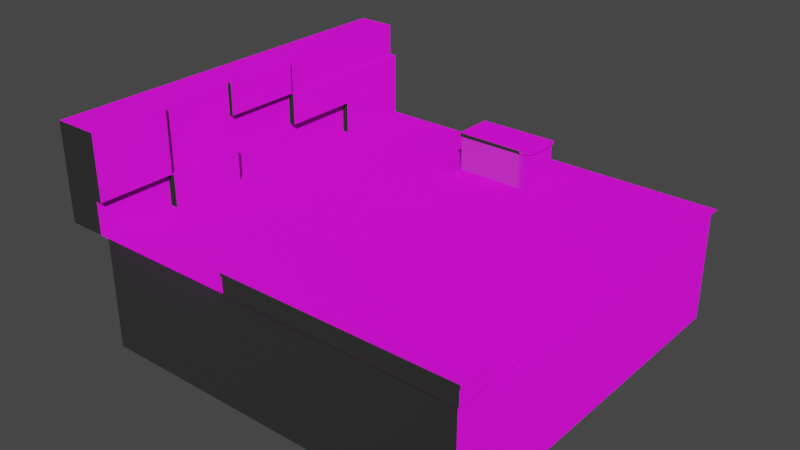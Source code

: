 # Source: Environment.blend  (saved by Blender 2.82.7; exported with 4.5.12 LTS)
import bpy
from mathutils import Matrix  # noqa: F401  (used for matrix-valued properties, if any)

bpy.ops.wm.read_factory_settings(use_empty=True)
scene = bpy.context.scene
scene.name = 'Scene'

# ---- collections
col_collection = bpy.data.collections.new('Collection'); scene.collection.children.link(col_collection)

# ---- images (referenced by path relative to the original .blend; pixels are not part of the script)
import os
ASSET_DIR = os.environ.get("B2B_ASSET_DIR", "")  # directory of the original .blend (textures are referenced by path, not embedded)
HERE = os.path.dirname(os.path.abspath(__file__))  # packed textures are extracted next to this script under _unpacked/

def load_image(name, relpath, width, height, colorspace="sRGB"):
    """Load a texture the original file referenced (path relative to the .blend, or extracted next to this script)."""
    p = next((c for c in (os.path.join(HERE, relpath), os.path.join(ASSET_DIR, relpath)) if relpath and os.path.exists(c)), "")
    if p:
        img = bpy.data.images.load(p, check_existing=True)
        img.name = name
    else:  # same state as the original file: an image datablock whose file is absent (Cycles renders it pink)
        img = bpy.data.images.new(name, width, height)
        img.source = "FILE"
        img.filepath = "//" + (relpath or name)
    img.colorspace_settings.name = colorspace
    return img
img_woodflooringmahoganyafricansanded001_col_2k_jpg_001 = load_image('WoodFlooringMahoganyAfricanSanded001_COL_2K.jpg.001', 'Poliigon.com/WoodFlooringMahoganyAfricanSanded001_COL_2K.jpg', 1024, 1024, 'sRGB')
img_woodflooringmahoganyafricansanded001_nrm_2k_jpg_001 = load_image('WoodFlooringMahoganyAfricanSanded001_NRM_2K.jpg.001', 'Poliigon.com/WoodFlooringMahoganyAfricanSanded001_NRM_2K.jpg', 1024, 1024, 'sRGB')
img_tiles05_col_var1_3k_jpg_001 = load_image('Tiles05_COL_VAR1_3K.jpg.001', 'Poliigon.com/Tiles05_COL_VAR1_3K.jpg', 1024, 1024, 'sRGB')
img_tiles05_nrm_3k_jpg_001 = load_image('Tiles05_NRM_3K.jpg.001', 'Poliigon.com/Tiles05_NRM_3K.jpg', 1024, 1024, 'sRGB')
img_woodflooringmerbaubrickbondnatural001_col_2k_jpg_001 = load_image('WoodFlooringMerbauBrickBondNatural001_COL_2K.jpg.001', 'Poliigon.com/WoodFlooringMerbauBrickBondNatural001_COL_2K.jpg', 1024, 1024, 'sRGB')
img_woodflooringmerbaubrickbondnatural001_nrm_2k_png_001 = load_image('WoodFlooringMerbauBrickBondNatural001_NRM_2K.png.001', 'Poliigon.com/WoodFlooringMerbauBrickBondNatural001_NRM_2K.png', 1024, 1024, 'sRGB')

# ---- materials (node trees are filled in below, after node groups)
mat_wood = bpy.data.materials.new('Wood')
mat_wood.use_transparent_shadow = False
mat_stone = bpy.data.materials.new('Stone')
mat_stone.use_transparent_shadow = False
mat_wooddark = bpy.data.materials.new('WoodDark')
mat_wooddark.use_transparent_shadow = False

# ---- material node trees
mat_wood.use_nodes = True; mat_wood.node_tree.nodes.clear()
_N = mat_wood.node_tree.nodes; _L = mat_wood.node_tree.links
n0 = _N.new('ShaderNodeOutputMaterial'); n0.name = 'Material Output'; n0.location = (300, 300)
n1 = _N.new('ShaderNodeTexImage'); n1.name = 'Image Texture'; n1.location = (-298, 350)
n1.image = img_woodflooringmahoganyafricansanded001_col_2k_jpg_001
n2 = _N.new('ShaderNodeTexImage'); n2.name = 'Image Texture.001'; n2.location = (-298, -195)
n2.image = img_woodflooringmahoganyafricansanded001_nrm_2k_jpg_001
n3 = _N.new('ShaderNodeBsdfPrincipled'); n3.name = 'Principled BSDF'; n3.location = (10, 300)
n3.distribution = 'GGX'
n3.subsurface_method = 'BURLEY'
n3.inputs[3].default_value = 1.45
n3.inputs[27].default_value = (0.0, 0.0, 0.0, 1.0)
n3.inputs[28].default_value = 1.0
_L.new(n3.outputs[0], n0.inputs[0])
_L.new(n1.outputs[0], n3.inputs[0])
_L.new(n2.outputs[0], n3.inputs[5])
n0.is_active_output = True
mat_stone.use_nodes = True; mat_stone.node_tree.nodes.clear()
_N = mat_stone.node_tree.nodes; _L = mat_stone.node_tree.links
n0 = _N.new('ShaderNodeOutputMaterial'); n0.name = 'Material Output'; n0.location = (280, 303)
n1 = _N.new('ShaderNodeBsdfPrincipled'); n1.name = 'Principled BSDF'; n1.location = (-10, 303)
n1.distribution = 'GGX'
n1.subsurface_method = 'BURLEY'
n1.inputs[3].default_value = 1.45
n1.inputs[27].default_value = (0.0, 0.0, 0.0, 1.0)
n1.inputs[28].default_value = 1.0
n2 = _N.new('ShaderNodeTexImage'); n2.name = 'Image Texture'; n2.location = (-318, 353)
n2.image = img_tiles05_col_var1_3k_jpg_001
n3 = _N.new('ShaderNodeTexImage'); n3.name = 'Image Texture.001'; n3.location = (-318, -192)
n3.image = img_tiles05_nrm_3k_jpg_001
_L.new(n1.outputs[0], n0.inputs[0])
_L.new(n2.outputs[0], n1.inputs[0])
_L.new(n3.outputs[0], n1.inputs[5])
n0.is_active_output = True
mat_wooddark.use_nodes = True; mat_wooddark.node_tree.nodes.clear()
_N = mat_wooddark.node_tree.nodes; _L = mat_wooddark.node_tree.links
n0 = _N.new('ShaderNodeOutputMaterial'); n0.name = 'Material Output'; n0.location = (300, 300)
n1 = _N.new('ShaderNodeBsdfPrincipled'); n1.name = 'Principled BSDF'; n1.location = (10, 300)
n1.distribution = 'GGX'
n1.subsurface_method = 'BURLEY'
n1.inputs[3].default_value = 1.45
n1.inputs[27].default_value = (0.0, 0.0, 0.0, 1.0)
n1.inputs[28].default_value = 1.0
n2 = _N.new('ShaderNodeTexImage'); n2.name = 'Image Texture'; n2.location = (-298, 350)
n2.image = img_woodflooringmerbaubrickbondnatural001_col_2k_jpg_001
n3 = _N.new('ShaderNodeTexImage'); n3.name = 'Image Texture.001'; n3.location = (-298, -195)
n3.image = img_woodflooringmerbaubrickbondnatural001_nrm_2k_png_001
_L.new(n1.outputs[0], n0.inputs[0])
_L.new(n2.outputs[0], n1.inputs[0])
_L.new(n3.outputs[0], n1.inputs[5])
n0.is_active_output = True

# ---- world
world_world = bpy.data.worlds.new('World'); scene.world = world_world
world_world.use_nodes = True; world_world.node_tree.nodes.clear()
_N = world_world.node_tree.nodes; _L = world_world.node_tree.links
n0 = _N.new('ShaderNodeOutputWorld'); n0.name = 'World Output'; n0.location = (300, 300)
n1 = _N.new('ShaderNodeBackground'); n1.name = 'Background'; n1.location = (10, 300)
n1.inputs[0].default_value = (0.05088, 0.05088, 0.05088, 1.0)
_L.new(n1.outputs[0], n0.inputs[0])
n0.is_active_output = True
world_world.color = (0.05088, 0.05088, 0.05088)
world_world.use_sun_shadow = False
world_world.sun_shadow_jitter_overblur = 0.0

# ---- meshes
me_plane = bpy.data.meshes.new('Plane')
me_plane.from_pydata([(5.0, 2.186e-07, 5.0), (5.0, -2.186e-07, -5.0), (-5.0, 2.186e-07, 5.0), (-5.0, -2.186e-07, -5.0)], [], [(0, 1, 3, 2)])
_uv = me_plane.uv_layers.new(name='UVMap')
_uv.uv.foreach_set('vector', [2.999, 2.999, -1.999, 3.0, -1.999, -1.999, 2.999, -2.0])
me_plane.materials.append(mat_wood)
me_plane.use_remesh_fix_poles = True
me_plane.use_remesh_preserve_attributes = False
me_plane.use_mirror_vertex_groups = False
me_plane.update()
me_cube_001 = bpy.data.meshes.new('Cube.001')
me_cube_001.from_pydata([(1.0, -0.5, 0.2129), (0.6915, -0.5, 0.5), (0.9941, -0.5, 0.2689), (0.9765, -0.5, 0.3228), (0.948, -0.5, 0.3724), (0.9096, -0.5, 0.4159), (0.8629, -0.5, 0.4516), (0.8095, -0.5, 0.4781), (0.7517, -0.5, 0.4945), (0.6902, 0.4, 0.5), (1.0, 0.4, 0.2125), (0.7507, 0.4, 0.4945), (0.8088, 0.4, 0.4781), (0.8623, 0.4, 0.4516), (0.9093, 0.4, 0.4158), (0.9478, 0.4, 0.3722), (0.9764, 0.4, 0.3225), (0.994, 0.4, 0.2686), (-1.028, 0.5, 0.5117), (1.028, 0.5, -0.5117), (-1.028, 0.5, -0.5117), (0.7247, 0.5, 0.5117), (0.7248, 0.495, 0.5167), (1.028, 0.5, 0.2293), (1.033, 0.495, 0.2296), (0.7842, 0.5, 0.5063), (0.7851, 0.495, 0.5112), (0.8412, 0.5, 0.4902), (0.8429, 0.495, 0.4949), (0.8937, 0.5, 0.4641), (0.8963, 0.495, 0.4683), (0.9397, 0.5, 0.429), (0.9431, 0.495, 0.4326), (0.9774, 0.5, 0.3862), (0.9814, 0.495, 0.3891), (1.005, 0.5, 0.3374), (1.01, 0.495, 0.3395), (1.023, 0.5, 0.2846), (1.028, 0.495, 0.2856), (-1.028, 0.4, 0.5139), (-1.028, 0.4, -0.5139), (1.028, 0.4, -0.5141), (0.7237, 0.405, 0.5167), (0.7179, 0.4, 0.5138), (1.028, 0.4, 0.2266), (1.033, 0.405, 0.2293), (0.7842, 0.405, 0.5112), (0.7784, 0.4, 0.5084), (0.8423, 0.405, 0.4948), (0.8367, 0.4, 0.4921), (0.8958, 0.405, 0.4683), (0.8904, 0.4, 0.4656), (0.9427, 0.405, 0.4325), (0.9375, 0.4, 0.4299), (0.9813, 0.405, 0.389), (0.9761, 0.4, 0.3864), (1.01, 0.405, 0.3393), (1.005, 0.4, 0.3367), (1.028, 0.405, 0.2853), (1.022, 0.4, 0.2828), (-0.995, -0.5, 0.5), (-1.0, -0.5, 0.495), (0.995, -0.5, -0.5), (1.0, -0.5, -0.495), (-1.0, -0.5, -0.495), (-0.995, -0.5, -0.5), (-1.0, 0.4, 0.495), (-0.995, 0.4, 0.5), (-1.004, 0.4, 0.5022), (-0.995, 0.4, -0.5), (-1.0, 0.4, -0.495), (-1.004, 0.4, -0.5022), (1.0, 0.4, -0.495), (0.995, 0.4, -0.5), (1.004, 0.4, -0.5022), (-1.033, 0.495, 0.5117), (-1.028, 0.495, 0.5167), (-1.031, 0.4979, 0.5138), (1.033, 0.495, -0.5117), (1.028, 0.495, -0.5167), (1.031, 0.4979, -0.5138), (-1.028, 0.495, -0.5167), (-1.033, 0.495, -0.5117), (-1.031, 0.4979, -0.5138), (-1.028, 0.405, 0.5167), (-1.033, 0.405, 0.5117), (-1.03, 0.4019, 0.515), (-1.033, 0.405, -0.5117), (-1.028, 0.405, -0.5167), (-1.03, 0.4019, -0.515), (1.028, 0.405, -0.5167), (1.033, 0.405, -0.5117), (1.03, 0.4018, -0.515)], [], [(21, 18, 77, 76, 22), (72, 74, 41, 44, 10), (11, 47, 43, 9), (20, 18, 21, 25, 27, 29, 31, 33, 35, 37, 23, 19), (66, 68, 39, 40, 71, 70), (18, 20, 83, 82, 75, 77), (39, 43, 42, 84, 86), (69, 71, 40, 41, 74, 73), (88, 81, 79, 90), (65, 69, 73, 62), (60, 61, 64, 65, 62, 63, 0, 2, 3, 4, 5, 6, 7, 8, 1), (63, 72, 10, 0), (10, 44, 59, 17), (13, 51, 49, 12), (17, 59, 57, 16), (16, 57, 55, 15), (15, 55, 53, 14), (14, 53, 51, 13), (12, 49, 47, 11), (45, 24, 38, 58), (58, 38, 36, 56), (56, 36, 34, 54), (54, 34, 32, 52), (52, 32, 30, 50), (50, 30, 28, 48), (48, 28, 26, 46), (46, 26, 22, 42), (0, 10, 17, 2), (2, 17, 16, 3), (3, 16, 15, 4), (4, 15, 14, 5), (5, 14, 13, 6), (6, 13, 12, 7), (7, 12, 11, 8), (8, 11, 9, 1), (61, 66, 70, 64), (85, 75, 82, 87), (91, 78, 24, 45), (23, 37, 38, 24), (37, 35, 36, 38), (35, 33, 34, 36), (33, 31, 32, 34), (31, 29, 30, 32), (29, 27, 28, 30), (27, 25, 26, 28), (25, 21, 22, 26), (20, 19, 80, 79, 81, 83), (42, 22, 76, 84), (9, 43, 39, 68, 67), (44, 41, 92, 91, 45), (89, 88, 90, 92, 41, 40), (59, 44, 45, 58), (57, 59, 58, 56), (55, 57, 56, 54), (53, 55, 54, 52), (51, 53, 52, 50), (49, 51, 50, 48), (47, 49, 48, 46), (43, 47, 46, 42), (86, 85, 87, 89, 40, 39), (19, 23, 24, 78, 80), (66, 67, 68), (69, 70, 71), (72, 73, 74), (75, 76, 77), (78, 79, 80), (81, 82, 83), (84, 85, 86), (87, 88, 89), (90, 91, 92), (66, 61, 60, 67), (69, 65, 64, 70), (72, 63, 62, 73), (84, 76, 75, 85), (81, 88, 87, 82), (78, 91, 90, 79), (1, 9, 67, 60)])
me_cube_001.polygons.foreach_set('use_smooth', [True] * 77)
me_cube_001.polygons.foreach_set('material_index', [2, 0, 0, 2, 0, 2, 0, 0, 2, 1, 0, 1, 0, 0, 0, 0, 0, 0, 0, 2, 2, 2, 2, 2, 2, 2, 2, 1, 1, 1, 1, 1, 1, 1, 1, 1, 2, 2, 2, 2, 2, 2, 2, 2, 2, 2, 2, 2, 0, 0, 2, 0, 0, 0, 0, 0, 0, 0, 0, 2, 2, 0, 0, 0, 2, 2, 2, 0, 2, 2, 1, 1, 1, 2, 2, 2, 1])
_uv = me_cube_001.uv_layers.new(name='UVMap')
_uv.uv.foreach_set('vector', [0.01769, 0.3633, 0.01769, -0.499, 0.01876, -0.5, 0.02021, -0.499, 0.02021, 0.3634, 0.5286, 0.5002, 0.5322, 0.5024, 0.5382, 0.514, 0.1653, 0.5141, 0.1724, 0.5002, 0.03051, 0.3775, 0.02352, 0.3912, 0.02077, 0.3614, 0.02773, 0.3478, -0.4975, -0.499, 0.01769, -0.499, 0.01769, 0.3633, 0.01495, 0.3926, 0.006849, 0.4206, -0.006295, 0.4465, -0.02397, 0.4691, -0.0455, 0.4876, -0.07004, 0.5014, -0.09665, 0.5099, -0.1244, 0.5127, -0.4975, 0.5127, 0.03026, -0.4835, 0.02662, -0.4857, 0.02075, -0.4972, 0.5381, -0.4972, 0.5322, -0.4857, 0.5286, -0.4835, 0.002421, 0.5177, 0.002421, 1.021, 0.001357, 1.022, -9.61e-05, 1.021, -9.614e-05, 0.5177, 0.001357, 0.5166, 1.157, 0.4854, 1.154, 1.329, 1.151, 1.332, 1.155, 0.4849, 1.156, 0.4843, 0.5311, -0.4811, 0.5322, -0.4857, 0.5381, -0.4972, 0.5382, 0.514, 0.5322, 0.5024, 0.5311, 0.4977, 1.061, 0.4851, 1.106, 0.4843, 1.09, 1.2, 1.044, 1.201, 0.5541, 0.4914, 1.007, 0.4837, 0.9913, 1.176, 0.5387, 1.184, 0.5387, -0.4975, 0.5412, -0.5, 1.04, -0.5, 1.042, -0.4975, 1.042, 0.4813, 1.04, 0.4837, 0.6832, 0.4837, 0.655, 0.4808, 0.6279, 0.4722, 0.6029, 0.4581, 0.581, 0.4393, 0.563, 0.4163, 0.5497, 0.39, 0.5414, 0.3616, 0.5387, 0.332, 0.5387, 1.187, 0.9913, 1.18, 1.006, 1.426, 0.553, 1.433, 0.1724, 0.5002, 0.1653, 0.5141, 0.1371, 0.5112, 0.1442, 0.4972, 0.05211, 0.4325, 0.04504, 0.4463, 0.03171, 0.4199, 0.03874, 0.4061, 0.1442, 0.4972, 0.1371, 0.5112, 0.1099, 0.5025, 0.1171, 0.4886, 0.1171, 0.4886, 0.1099, 0.5025, 0.08491, 0.4884, 0.09204, 0.4745, 0.09204, 0.4745, 0.08491, 0.4884, 0.06301, 0.4694, 0.07011, 0.4555, 0.07011, 0.4555, 0.06301, 0.4694, 0.04504, 0.4463, 0.05211, 0.4325, 0.03874, 0.4061, 0.03171, 0.4199, 0.02352, 0.3912, 0.03051, 0.3775, 1.059, 1.462, 1.105, 1.461, 1.106, 1.479, 1.061, 1.479, 1.157, 1.5, 1.112, 1.5, 1.11, 1.487, 1.156, 1.486, 1.156, 1.486, 1.11, 1.487, 1.109, 1.468, 1.154, 1.468, 1.154, 1.468, 1.109, 1.468, 1.108, 1.446, 1.153, 1.445, 1.153, 1.445, 1.108, 1.446, 1.107, 1.42, 1.152, 1.419, 1.152, 1.419, 1.107, 1.42, 1.106, 1.392, 1.151, 1.391, 1.151, 1.391, 1.106, 1.392, 1.106, 1.362, 1.151, 1.362, 1.151, 1.362, 1.106, 1.362, 1.106, 1.333, 1.151, 1.332, 0.553, 1.433, 1.006, 1.426, 1.007, 1.443, 0.5541, 1.451, 1.5, 0.4825, 1.048, 0.4843, 1.046, 0.4709, 1.499, 0.4691, 1.499, 0.4691, 1.046, 0.4709, 1.045, 0.4525, 1.497, 0.4508, 1.497, 0.4508, 1.045, 0.4525, 1.044, 0.4299, 1.496, 0.4283, 1.496, 0.4283, 1.044, 0.4299, 1.043, 0.404, 1.495, 0.4025, 1.495, 0.4025, 1.043, 0.404, 1.042, 0.3757, 1.495, 0.3743, 1.495, 0.3743, 1.042, 0.3757, 1.042, 0.3461, 1.494, 0.3448, 1.494, 0.3448, 1.042, 0.3461, 1.042, 0.3164, 1.494, 0.3152, -0.5, 0.5177, -0.04697, 0.5177, -0.04697, 1.005, -0.5, 1.005, -0.0454, 0.5177, -9.614e-05, 0.5177, -9.61e-05, 1.021, -0.0454, 1.021, 1.045, 1.204, 1.09, 1.204, 1.105, 1.461, 1.059, 1.462, -0.1244, 0.5127, -0.09665, 0.5099, -0.09613, 0.5123, -0.1243, 0.5152, -0.09665, 0.5099, -0.07004, 0.5014, -0.06901, 0.5037, -0.09613, 0.5123, -0.07004, 0.5014, -0.0455, 0.4876, -0.04403, 0.4896, -0.06901, 0.5037, -0.0455, 0.4876, -0.02397, 0.4691, -0.02212, 0.4707, -0.04403, 0.4896, -0.02397, 0.4691, -0.006295, 0.4465, -0.00415, 0.4477, -0.02212, 0.4707, -0.006295, 0.4465, 0.006849, 0.4206, 0.009206, 0.4215, -0.00415, 0.4477, 0.006849, 0.4206, 0.01495, 0.3926, 0.01743, 0.393, 0.009206, 0.4215, 0.01495, 0.3926, 0.01769, 0.3633, 0.02021, 0.3634, 0.01743, 0.393, -0.4975, -0.499, -0.4975, 0.5127, -0.4985, 0.5138, -0.5, 0.5127, -0.5, -0.499, -0.4985, -0.5, 1.151, 1.332, 1.106, 1.333, 1.109, 0.4852, 1.155, 0.4849, 0.02773, 0.3478, 0.02077, 0.3614, 0.02075, -0.4972, 0.02662, -0.4857, 0.02774, -0.4811, 0.1653, 0.5141, 0.5382, 0.514, 0.5387, 0.515, 0.537, 0.5166, 0.164, 0.5166, 1.059, 0.4852, 1.061, 0.4851, 1.044, 1.201, 1.043, 1.202, 1.042, 1.202, 1.058, 0.4863, 0.1371, 0.5112, 0.1653, 0.5141, 0.164, 0.5166, 0.1358, 0.5137, 0.1099, 0.5025, 0.1371, 0.5112, 0.1358, 0.5137, 0.1086, 0.505, 0.08491, 0.4884, 0.1099, 0.5025, 0.1086, 0.505, 0.08362, 0.491, 0.06301, 0.4694, 0.08491, 0.4884, 0.08362, 0.491, 0.06169, 0.472, 0.04504, 0.4463, 0.06301, 0.4694, 0.06169, 0.472, 0.04369, 0.4489, 1.154, 1.389, 1.155, 1.417, 1.152, 1.419, 1.151, 1.391, 1.154, 1.359, 1.154, 1.389, 1.151, 1.391, 1.151, 1.362, 1.154, 1.329, 1.154, 1.359, 1.151, 1.362, 1.151, 1.332, 0.02021, -0.4983, 0.02184, -0.5, 0.537, -0.5, 0.5387, -0.4983, 0.5381, -0.4972, 0.02075, -0.4972, -0.4975, 0.5127, -0.1244, 0.5127, -0.1243, 0.5152, -0.4975, 0.5152, -0.4985, 0.5138, 0.03026, -0.4835, 0.02774, -0.4811, 0.02662, -0.4857, 0.5311, -0.4811, 0.5286, -0.4835, 0.5322, -0.4857, 0.5286, 0.5002, 0.5311, 0.4977, 0.5322, 0.5024, -9.614e-05, 0.5177, -9.614e-05, 0.5152, 0.001357, 0.5166, 1.09, 1.204, 1.09, 1.2, 1.091, 1.202, -9.61e-05, 1.024, -9.61e-05, 1.021, 0.001357, 1.022, -0.0454, 0.5152, -0.0454, 0.5177, -0.04696, 0.5161, -0.0454, 1.021, -0.0454, 1.024, -0.04697, 1.023, 1.044, 1.201, 1.045, 1.204, 1.043, 1.202, -0.04697, 0.5177, -0.5, 0.5177, -0.5, 0.5152, -0.04697, 0.5152, -0.04697, 1.007, -0.5, 1.007, -0.5, 1.005, -0.04697, 1.005, 0.9913, 1.18, 0.5387, 1.187, 0.5387, 1.184, 0.9913, 1.176, -0.0454, 0.5152, -9.614e-05, 0.5152, -9.614e-05, 0.5177, -0.0454, 0.5177, -9.61e-05, 1.024, -0.0454, 1.024, -0.0454, 1.021, -9.61e-05, 1.021, 1.09, 1.204, 1.045, 1.204, 1.044, 1.201, 1.09, 1.2, 1.494, 0.3152, 1.042, 0.3164, 1.048, -0.4982, 1.5, -0.5])
me_cube_001.materials.append(mat_wood)
me_cube_001.materials.append(mat_stone)
me_cube_001.materials.append(mat_wooddark)
me_cube_001.use_remesh_fix_poles = True
me_cube_001.use_remesh_preserve_attributes = False
me_cube_001.use_mirror_vertex_groups = False
me_cube_001.update()
me_cube_002 = bpy.data.meshes.new('Cube.002')
me_cube_002.from_pydata([(1.0, -0.5, 0.5), (-5.0, -0.5, 0.5), (1.0, -0.5, -0.5), (-5.0, -0.1, 0.5), (1.0, -0.1, -0.5), (1.0, -0.1, 0.5), (-5.0, -0.5, -0.1734), (-4.649, -0.5, -0.5), (-4.993, -0.5, -0.2371), (-4.973, -0.5, -0.2984), (-4.941, -0.5, -0.3548), (-4.897, -0.5, -0.4043), (-4.844, -0.5, -0.4449), (-4.783, -0.5, -0.4751), (-4.717, -0.5, -0.4937), (-5.0, -0.1, -0.1729), (-4.648, -0.1, -0.5), (-4.993, -0.1, -0.2367), (-4.973, -0.1, -0.2981), (-4.941, -0.1, -0.3546), (-4.897, -0.1, -0.4042), (-4.843, -0.1, -0.4449), (-4.782, -0.1, -0.4751), (-4.716, -0.1, -0.4937), (1.028, 2.237e-08, 0.5117), (1.033, -0.005, 0.5167), (-5.028, 2.237e-08, 0.5117), (-5.033, -0.005, 0.5167), (1.028, -2.237e-08, -0.5117), (1.033, -0.005, -0.5167), (-4.682, -2.237e-08, -0.5117), (-4.682, -0.005, -0.5167), (-5.028, -8.297e-09, -0.1898), (-5.033, -0.005, -0.1901), (-4.75, -2.21e-08, -0.5055), (-4.751, -0.005, -0.5104), (-4.815, -2.13e-08, -0.4872), (-4.817, -0.005, -0.4919), (-4.875, -1.999e-08, -0.4574), (-4.877, -0.005, -0.4617), (-4.927, -1.824e-08, -0.4174), (-4.931, -0.005, -0.421), (-4.97, -1.611e-08, -0.3686), (-4.974, -0.005, -0.3715), (-5.002, -1.368e-08, -0.313), (-5.007, -0.005, -0.3151), (-5.022, -1.105e-08, -0.2528), (-5.027, -0.005, -0.2538), (1.033, -0.095, 0.5167), (1.028, -0.1, 0.5139), (-5.033, -0.095, 0.5167), (-5.028, -0.1, 0.5141), (1.028, -0.1, -0.5139), (1.033, -0.095, -0.5167), (-4.681, -0.095, -0.5167), (-4.675, -0.1, -0.5138), (-5.028, -0.1, -0.1871), (-5.033, -0.095, -0.1897), (-4.744, -0.1, -0.5076), (-4.75, -0.095, -0.5104), (-4.81, -0.1, -0.4891), (-4.816, -0.095, -0.4918), (-4.871, -0.1, -0.4589), (-4.877, -0.095, -0.4616), (-4.925, -0.1, -0.4183), (-4.93, -0.095, -0.4209), (-4.969, -0.1, -0.3688), (-4.974, -0.095, -0.3714), (-5.002, -0.1, -0.3123), (-5.007, -0.095, -0.3148), (-5.022, -0.1, -0.2509), (-5.027, -0.095, -0.2535)], [], [(30, 34, 36, 38, 40, 42, 44, 46, 32, 26, 24, 28), (54, 31, 29, 53), (55, 16, 23, 58), (4, 52, 49, 5), (16, 55, 52, 4), (70, 17, 15, 56), (53, 29, 25, 48), (50, 27, 33, 57), (48, 25, 27, 50), (0, 5, 3, 1), (7, 16, 4, 2), (1, 6, 8, 9, 10, 11, 12, 13, 14, 7, 2, 0), (2, 4, 5, 0), (16, 7, 14, 23), (23, 14, 13, 22), (22, 13, 12, 21), (21, 12, 11, 20), (20, 11, 10, 19), (19, 10, 9, 18), (18, 9, 8, 17), (17, 8, 6, 15), (58, 23, 22, 60), (62, 21, 20, 64), (64, 20, 19, 66), (66, 19, 18, 68), (68, 18, 17, 70), (60, 22, 21, 62), (31, 54, 59, 35), (35, 59, 61, 37), (37, 61, 63, 39), (39, 63, 65, 41), (41, 65, 67, 43), (43, 67, 69, 45), (45, 69, 71, 47), (47, 71, 57, 33), (1, 3, 15, 6), (24, 26, 27, 25), (28, 24, 25, 29), (34, 30, 31, 35), (36, 34, 35, 37), (38, 36, 37, 39), (40, 38, 39, 41), (42, 40, 41, 43), (44, 42, 43, 45), (46, 44, 45, 47), (32, 46, 47, 33), (29, 31, 30, 28), (33, 27, 26, 32), (3, 51, 56, 15), (53, 48, 49, 52), (48, 50, 51, 49), (55, 58, 59, 54), (58, 60, 61, 59), (60, 62, 63, 61), (62, 64, 65, 63), (64, 66, 67, 65), (66, 68, 69, 67), (68, 70, 71, 69), (70, 56, 57, 71), (52, 55, 54, 53), (56, 51, 50, 57), (5, 49, 51, 3)])
me_cube_002.polygons.foreach_set('use_smooth', [True] * 62)
me_cube_002.polygons.foreach_set('material_index', [0, 0, 0, 0, 0, 0, 0, 0, 0, 1, 1, 0, 1, 1, 1, 1, 1, 1, 1, 1, 1, 0, 0, 0, 0, 0, 0, 0, 0, 0, 0, 0, 0, 0, 0, 1, 0, 0, 0, 0, 0, 0, 0, 0, 0, 0, 0, 0, 0, 0, 0, 0, 0, 0, 0, 0, 0, 0, 0, 0, 0, 0])
_uv = me_cube_002.uv_layers.new(name='UVMap')
_uv.uv.foreach_set('vector', [0.2748, 3.153, 0.2665, 3.22, 0.2418, 3.284, 0.2017, 3.343, 0.1479, 3.395, 0.08225, 3.437, 0.007444, 3.469, -0.07368, 3.488, -0.1584, 3.495, -1.102, 3.495, -1.102, -2.495, 0.2748, -2.495, 2.824, 3.054, 2.703, 3.056, 2.707, -2.499, 2.828, -2.5, -2.496, 3.146, -2.477, 3.118, -2.469, 3.186, -2.488, 3.214, -2.477, -2.467, -2.496, -2.494, -1.113, -2.494, -1.132, -2.467, -2.477, 3.118, -2.496, 3.146, -2.496, -2.494, -2.477, -2.467, -2.142, 3.488, -2.123, 3.46, -2.037, 3.467, -2.056, 3.495, 2.962, -0.6176, 3.083, -0.6176, 3.083, 0.4044, 2.962, 0.4044, 3.083, 1.33, 2.962, 1.33, 2.962, 0.6503, 3.083, 0.6507, 2.954, 3.5, 2.835, 3.5, 2.835, -2.5, 2.954, -2.5, 2.158, 3.434, 1.627, 3.434, 1.627, -2.5, 2.158, -2.5, 2.696, 2.991, 2.158, 2.993, 2.165, -2.496, 2.703, -2.5, 0.2816, -2.5, 1.188, -2.5, 1.273, -2.493, 1.356, -2.474, 1.432, -2.441, 1.499, -2.398, 1.553, -2.346, 1.594, -2.286, 1.619, -2.221, 1.627, -2.153, 1.627, 3.434, 0.2816, 3.434, 3.5, -1.511, 2.962, -1.511, 2.962, -2.5, 3.5, -2.5, 2.158, 2.993, 2.696, 2.991, 2.696, 3.058, 2.159, 3.061, 2.159, 3.061, 2.696, 3.058, 2.697, 3.126, 2.16, 3.129, 2.16, 3.129, 2.697, 3.126, 2.7, 3.19, 2.162, 3.193, 2.162, 3.193, 2.7, 3.19, 2.703, 3.249, 2.166, 3.253, 2.962, -1.511, 3.5, -1.511, 3.5, -1.453, 2.962, -1.453, 2.962, -1.453, 3.5, -1.453, 3.5, -1.392, 2.962, -1.391, 2.962, -1.391, 3.5, -1.392, 3.5, -1.328, 2.962, -1.328, 2.962, -1.328, 3.5, -1.328, 3.5, -1.265, 2.962, -1.265, -2.488, 3.214, -2.469, 3.186, -2.444, 3.252, -2.463, 3.279, -2.422, 3.34, -2.403, 3.312, -2.349, 3.365, -2.368, 3.393, -2.368, 3.393, -2.349, 3.365, -2.282, 3.408, -2.301, 3.436, -2.301, 3.436, -2.282, 3.408, -2.206, 3.44, -2.225, 3.468, -2.225, 3.468, -2.206, 3.44, -2.123, 3.46, -2.142, 3.488, -2.463, 3.279, -2.444, 3.252, -2.403, 3.312, -2.422, 3.34, 2.703, 3.056, 2.824, 3.054, 2.824, 3.122, 2.703, 3.124, 2.703, 3.124, 2.824, 3.122, 2.826, 3.19, 2.705, 3.192, 2.705, 3.192, 2.826, 3.19, 2.828, 3.255, 2.707, 3.256, 2.707, 3.256, 2.828, 3.255, 2.831, 3.314, 2.71, 3.315, 2.962, 0.4044, 3.083, 0.4045, 3.083, 0.4622, 2.962, 0.4621, 2.962, 0.4621, 3.083, 0.4622, 3.083, 0.5241, 2.962, 0.5239, 2.962, 0.5239, 3.083, 0.5241, 3.083, 0.5877, 2.962, 0.5874, 2.962, 0.5874, 3.083, 0.5877, 3.083, 0.6507, 2.962, 0.6503, 3.5, -0.6176, 2.962, -0.6176, 2.962, -1.265, 3.5, -1.265, -1.102, -2.495, -1.102, 3.495, -1.109, 3.5, -1.109, -2.5, 0.2748, -2.495, -1.102, -2.495, -1.109, -2.5, 0.2816, -2.5, 0.2665, 3.22, 0.2748, 3.153, 0.2816, 3.153, 0.2731, 3.221, 0.2418, 3.284, 0.2665, 3.22, 0.2731, 3.221, 0.2481, 3.286, 0.2017, 3.343, 0.2418, 3.284, 0.2481, 3.286, 0.2075, 3.346, 0.1479, 3.395, 0.2017, 3.343, 0.2075, 3.346, 0.1528, 3.398, 0.08225, 3.437, 0.1479, 3.395, 0.1528, 3.398, 0.08618, 3.441, 0.007444, 3.469, 0.08225, 3.437, 0.08618, 3.441, 0.01017, 3.474, -0.07368, 3.488, 0.007444, 3.469, 0.01017, 3.474, -0.0723, 3.493, -0.1584, 3.495, -0.07368, 3.488, -0.0723, 3.493, -0.1581, 3.5, 0.2816, -2.5, 0.2816, 3.153, 0.2748, 3.153, 0.2748, -2.495, -0.1581, 3.5, -1.109, 3.5, -1.102, 3.495, -0.1584, 3.495, -1.132, 3.467, -1.113, 3.495, -2.056, 3.495, -2.037, 3.467, -2.5, -2.5, -1.109, -2.5, -1.113, -2.494, -2.496, -2.494, 2.954, 3.5, 2.954, -2.5, 2.962, -2.495, 2.962, 3.494, 2.831, 3.049, 2.831, 3.117, 2.824, 3.122, 2.824, 3.054, 2.831, 3.117, 2.833, 3.185, 2.826, 3.19, 2.824, 3.122, 2.833, 3.185, 2.835, 3.25, 2.828, 3.255, 2.826, 3.19, -2.422, 3.34, -2.368, 3.393, -2.371, 3.398, -2.426, 3.345, -2.368, 3.393, -2.301, 3.436, -2.304, 3.441, -2.371, 3.398, -2.301, 3.436, -2.225, 3.468, -2.228, 3.473, -2.304, 3.441, -2.225, 3.468, -2.142, 3.488, -2.146, 3.493, -2.228, 3.473, -2.142, 3.488, -2.056, 3.495, -2.06, 3.5, -2.146, 3.493, 2.835, -2.494, 2.831, 3.049, 2.824, 3.054, 2.828, -2.5, -2.056, 3.495, -1.113, 3.495, -1.109, 3.5, -2.06, 3.5, -1.132, -2.467, -1.113, -2.494, -1.113, 3.495, -1.132, 3.467])
_ca = me_cube_002.color_attributes.new('Col', 'BYTE_COLOR', 'CORNER')
_ca.data.foreach_set('color', [1.0, 1.0, 1.0, 1.0, 1.0, 1.0, 1.0, 1.0, 1.0, 1.0, 1.0, 1.0, 1.0, 1.0, 1.0, 1.0, 1.0, 1.0, 1.0, 1.0, 1.0, 1.0, 1.0, 1.0, 1.0, 1.0, 1.0, 1.0, 1.0, 1.0, 1.0, 1.0, 1.0, 1.0, 1.0, 1.0, 1.0, 1.0, 1.0, 1.0, 1.0, 1.0, 1.0, 1.0, 1.0, 1.0, 1.0, 1.0, 1.0, 1.0, 1.0, 1.0, 1.0, 1.0, 1.0, 1.0, 1.0, 1.0, 1.0, 1.0, 1.0, 1.0, 1.0, 1.0, 1.0, 1.0, 1.0, 1.0, 1.0, 1.0, 1.0, 1.0, 1.0, 1.0, 1.0, 1.0, 1.0, 1.0, 1.0, 1.0, 1.0, 1.0, 1.0, 1.0, 1.0, 1.0, 1.0, 1.0, 1.0, 1.0, 1.0, 1.0, 1.0, 1.0, 1.0, 1.0, 1.0, 1.0, 1.0, 1.0, 1.0, 1.0, 1.0, 1.0, 1.0, 1.0, 1.0, 1.0, 1.0, 1.0, 1.0, 1.0, 1.0, 1.0, 1.0, 1.0, 1.0, 1.0, 1.0, 1.0, 1.0, 1.0, 1.0, 1.0, 1.0, 1.0, 1.0, 1.0, 1.0, 1.0, 1.0, 1.0, 1.0, 1.0, 1.0, 1.0, 1.0, 1.0, 1.0, 1.0, 1.0, 1.0, 1.0, 1.0, 1.0, 1.0, 1.0, 1.0, 1.0, 1.0, 1.0, 1.0, 1.0, 1.0, 1.0, 1.0, 1.0, 1.0, 1.0, 1.0, 1.0, 1.0, 1.0, 1.0, 1.0, 1.0, 1.0, 1.0, 1.0, 1.0, 1.0, 1.0, 1.0, 1.0, 1.0, 1.0, 1.0, 1.0, 1.0, 1.0, 1.0, 1.0, 1.0, 1.0, 1.0, 1.0, 1.0, 1.0, 1.0, 1.0, 1.0, 1.0, 1.0, 1.0, 1.0, 1.0, 1.0, 1.0, 1.0, 1.0, 1.0, 1.0, 1.0, 1.0, 1.0, 1.0, 1.0, 1.0, 1.0, 1.0, 1.0, 1.0, 1.0, 1.0, 1.0, 1.0, 1.0, 1.0, 1.0, 1.0, 1.0, 1.0, 1.0, 1.0, 1.0, 1.0, 1.0, 1.0, 1.0, 1.0, 1.0, 1.0, 1.0, 1.0, 1.0, 1.0, 1.0, 1.0, 1.0, 1.0, 1.0, 1.0, 1.0, 1.0, 1.0, 1.0, 1.0, 1.0, 1.0, 1.0, 1.0, 1.0, 1.0, 1.0, 1.0, 1.0, 1.0, 1.0, 1.0, 1.0, 1.0, 1.0, 1.0, 1.0, 1.0, 1.0, 1.0, 1.0, 1.0, 1.0, 1.0, 1.0, 1.0, 1.0, 1.0, 1.0, 1.0, 1.0, 1.0, 1.0, 1.0, 1.0, 1.0, 1.0, 1.0, 1.0, 1.0, 1.0, 1.0, 1.0, 1.0, 1.0, 1.0, 1.0, 1.0, 1.0, 1.0, 1.0, 1.0, 1.0, 1.0, 1.0, 1.0, 1.0, 1.0, 1.0, 1.0, 1.0, 1.0, 1.0, 1.0, 1.0, 1.0, 1.0, 1.0, 1.0, 1.0, 1.0, 1.0, 1.0, 1.0, 1.0, 1.0, 1.0, 1.0, 1.0, 1.0, 1.0, 1.0, 1.0, 1.0, 1.0, 1.0, 1.0, 1.0, 1.0, 1.0, 1.0, 1.0, 1.0, 1.0, 1.0, 1.0, 1.0, 1.0, 1.0, 1.0, 1.0, 1.0, 1.0, 1.0, 1.0, 1.0, 1.0, 1.0, 1.0, 1.0, 1.0, 1.0, 1.0, 1.0, 1.0, 1.0, 1.0, 1.0, 1.0, 1.0, 1.0, 1.0, 1.0, 1.0, 1.0, 1.0, 1.0, 1.0, 1.0, 1.0, 1.0, 1.0, 1.0, 1.0, 1.0, 1.0, 1.0, 1.0, 1.0, 1.0, 1.0, 1.0, 1.0, 1.0, 1.0, 1.0, 1.0, 1.0, 1.0, 1.0, 1.0, 1.0, 1.0, 1.0, 1.0, 1.0, 1.0, 1.0, 1.0, 1.0, 1.0, 1.0, 1.0, 1.0, 1.0, 1.0, 1.0, 1.0, 1.0, 1.0, 1.0, 1.0, 1.0, 1.0, 1.0, 1.0, 1.0, 1.0, 1.0, 1.0, 1.0, 1.0, 1.0, 1.0, 1.0, 1.0, 1.0, 1.0, 1.0, 1.0, 1.0, 1.0, 1.0, 1.0, 1.0, 1.0, 1.0, 1.0, 1.0, 1.0, 1.0, 1.0, 1.0, 1.0, 1.0, 1.0, 1.0, 1.0, 1.0, 1.0, 1.0, 1.0, 1.0, 1.0, 1.0, 1.0, 1.0, 1.0, 1.0, 1.0, 1.0, 1.0, 1.0, 1.0, 1.0, 1.0, 1.0, 1.0, 1.0, 1.0, 1.0, 1.0, 1.0, 1.0, 1.0, 1.0, 1.0, 1.0, 1.0, 1.0, 1.0, 1.0, 1.0, 1.0, 1.0, 1.0, 1.0, 1.0, 1.0, 1.0, 1.0, 1.0, 1.0, 1.0, 1.0, 1.0, 1.0, 1.0, 1.0, 1.0, 1.0, 1.0, 1.0, 1.0, 1.0, 1.0, 1.0, 1.0, 1.0, 1.0, 1.0, 1.0, 1.0, 1.0, 1.0, 1.0, 1.0, 1.0, 1.0, 1.0, 1.0, 1.0, 1.0, 1.0, 1.0, 1.0, 1.0, 1.0, 1.0, 1.0, 1.0, 1.0, 1.0, 1.0, 1.0, 1.0, 1.0, 1.0, 1.0, 1.0, 1.0, 1.0, 1.0, 1.0, 1.0, 1.0, 1.0, 1.0, 1.0, 1.0, 1.0, 1.0, 1.0, 1.0, 1.0, 1.0, 1.0, 1.0, 1.0, 1.0, 1.0, 1.0, 1.0, 1.0, 1.0, 1.0, 1.0, 1.0, 1.0, 1.0, 1.0, 1.0, 1.0, 1.0, 1.0, 1.0, 1.0, 1.0, 1.0, 1.0, 1.0, 1.0, 1.0, 1.0, 1.0, 1.0, 1.0, 1.0, 1.0, 1.0, 1.0, 1.0, 1.0, 1.0, 1.0, 1.0, 1.0, 1.0, 1.0, 1.0, 1.0, 1.0, 1.0, 1.0, 1.0, 1.0, 1.0, 1.0, 1.0, 1.0, 1.0, 1.0, 1.0, 1.0, 1.0, 1.0, 1.0, 1.0, 1.0, 1.0, 1.0, 1.0, 1.0, 1.0, 1.0, 1.0, 1.0, 1.0, 1.0, 1.0, 1.0, 1.0, 1.0, 1.0, 1.0, 1.0, 1.0, 1.0, 1.0, 1.0, 1.0, 1.0, 1.0, 1.0, 1.0, 1.0, 1.0, 1.0, 1.0, 1.0, 1.0, 1.0, 1.0, 1.0, 1.0, 1.0, 1.0, 1.0, 1.0, 1.0, 1.0, 1.0, 1.0, 1.0, 1.0, 1.0, 1.0, 1.0, 1.0, 1.0, 1.0, 1.0, 1.0, 1.0, 1.0, 1.0, 1.0, 1.0, 1.0, 1.0, 1.0, 1.0, 1.0, 1.0, 1.0, 1.0, 1.0, 1.0, 1.0, 1.0, 1.0, 1.0, 1.0, 1.0, 1.0, 1.0, 1.0, 1.0, 1.0, 1.0, 1.0, 1.0, 1.0, 1.0, 1.0, 1.0, 1.0, 1.0, 1.0, 1.0, 1.0, 1.0, 1.0, 1.0, 1.0, 1.0, 1.0, 1.0, 1.0, 1.0, 1.0, 1.0, 1.0, 1.0, 1.0, 1.0, 1.0, 1.0, 1.0, 1.0, 1.0, 1.0, 1.0, 1.0, 1.0, 1.0, 1.0, 1.0, 1.0, 1.0, 1.0, 1.0, 1.0, 1.0, 1.0, 1.0, 1.0, 1.0, 1.0, 1.0, 1.0, 1.0, 1.0, 1.0, 1.0, 1.0, 1.0, 1.0, 1.0, 1.0, 1.0, 1.0, 1.0, 1.0, 1.0, 1.0, 1.0, 1.0, 1.0, 1.0, 1.0, 1.0, 1.0, 1.0, 1.0, 1.0, 1.0, 1.0, 1.0, 1.0, 1.0, 1.0, 1.0, 1.0, 1.0, 1.0, 1.0, 1.0, 1.0, 1.0, 1.0, 1.0, 1.0, 1.0, 1.0, 1.0, 1.0, 1.0, 1.0, 1.0, 1.0, 1.0, 1.0, 1.0, 1.0, 1.0, 1.0, 1.0, 1.0, 1.0, 1.0, 1.0, 1.0, 1.0, 1.0, 1.0, 1.0, 1.0, 1.0, 1.0, 1.0, 1.0, 1.0, 1.0, 1.0, 1.0, 1.0, 1.0, 1.0, 1.0, 1.0, 1.0, 1.0, 1.0, 1.0, 1.0, 1.0, 1.0, 1.0, 1.0, 1.0, 1.0, 1.0, 1.0, 1.0, 1.0, 1.0, 1.0, 1.0, 1.0, 1.0, 1.0, 1.0, 1.0, 1.0, 1.0, 1.0, 1.0, 1.0, 1.0, 1.0, 1.0, 1.0, 1.0, 1.0, 1.0, 1.0, 1.0, 1.0, 1.0, 1.0, 1.0, 1.0, 1.0, 1.0, 1.0, 1.0, 1.0, 1.0, 1.0, 1.0, 1.0, 1.0, 1.0, 1.0, 1.0, 1.0, 1.0, 1.0, 1.0, 1.0, 1.0, 1.0, 1.0, 1.0, 1.0, 1.0, 1.0, 1.0, 1.0, 1.0, 1.0, 1.0, 1.0, 1.0, 1.0, 1.0, 1.0, 1.0, 1.0, 1.0, 1.0, 1.0, 1.0, 1.0, 1.0, 1.0, 1.0, 1.0, 1.0, 1.0, 1.0, 1.0, 1.0, 1.0, 1.0, 1.0, 1.0, 1.0, 1.0, 1.0, 1.0, 1.0, 1.0, 1.0, 1.0, 1.0, 1.0, 1.0, 1.0, 1.0, 1.0, 1.0, 1.0, 1.0, 1.0, 1.0, 1.0, 1.0, 1.0, 1.0, 1.0, 1.0, 1.0, 1.0, 1.0, 1.0, 1.0, 1.0, 1.0, 1.0, 1.0, 1.0, 1.0, 1.0, 1.0, 1.0, 1.0, 1.0, 1.0, 1.0, 1.0, 1.0, 1.0, 1.0, 1.0, 1.0, 1.0, 1.0, 1.0, 1.0, 1.0, 1.0, 1.0, 1.0, 1.0, 1.0, 1.0, 1.0, 1.0, 1.0, 1.0, 1.0, 1.0, 1.0, 1.0, 1.0, 1.0, 1.0, 1.0, 1.0, 1.0, 1.0, 1.0, 1.0, 1.0, 1.0, 1.0, 1.0, 1.0, 1.0, 1.0, 1.0, 1.0, 1.0, 1.0, 1.0, 1.0, 1.0, 1.0, 1.0, 1.0, 1.0, 1.0, 1.0, 1.0, 1.0, 1.0, 1.0, 1.0, 1.0, 1.0, 1.0, 1.0, 1.0, 1.0, 1.0, 1.0, 1.0, 1.0, 1.0, 1.0, 1.0, 1.0, 1.0, 1.0, 1.0, 1.0, 1.0])
me_cube_002.materials.append(mat_wooddark)
me_cube_002.materials.append(mat_stone)
me_cube_002.use_remesh_fix_poles = True
me_cube_002.use_remesh_preserve_attributes = False
me_cube_002.use_mirror_vertex_groups = False
me_cube_002.update()
me_cube_003 = bpy.data.meshes.new('Cube.003')
me_cube_003.from_pydata([(0.5, 2.0, 5.0), (-0.5, -0.5, 5.0), (-0.5, 2.0, 5.0), (0.5, -0.5, -5.0), (-0.5, -0.5, -5.0), (-0.5, 2.0, -5.0), (-0.5, -0.5, -3.0), (-0.5, -0.5, -1.0), (-0.5, -0.5, 1.0), (-0.5, -0.5, 3.0), (-0.5, 2.0, 3.0), (-0.5, 2.0, 1.0), (-0.5, 2.0, -1.0), (-0.5, 2.0, -3.0), (0.5, -0.5, 3.0), (0.5, -0.5, 1.0), (0.5, -0.5, -1.0), (0.5, -0.5, -3.0), (0.5, 1.167, 5.0), (-0.5, 1.167, 5.0), (-0.5, 0.3333, 5.0), (-0.5, 1.167, -5.0), (-0.5, 0.3333, -5.0), (0.5, 0.3333, -5.0), (0.5, 1.167, -3.0), (0.5, 0.3333, -3.0), (0.5, 1.167, -1.0), (0.5, 0.3333, -1.0), (0.5, 1.167, 1.0), (0.5, 0.3333, 1.0), (0.5, 1.167, 3.0), (-0.5, 1.167, 3.0), (-0.5, 0.3333, 3.0), (-0.5, 1.167, 1.0), (-0.5, 0.3333, 1.0), (-0.5, 1.167, -1.0), (-0.5, 0.3333, -1.0), (-0.5, 1.167, -3.0), (-0.5, 0.3333, -3.0), (0.5, 0.3333, 3.0), (0.5, 1.99, -4.99), (0.49, 2.0, -5.0), (0.49, 2.0, -3.0), (0.5, 1.99, -3.0), (0.5, 1.99, -1.0), (0.49, 2.0, -1.0), (0.5, 2.0, -0.99), (0.51, 2.0, -1.0), (0.49, 2.0, 1.0), (0.5, 1.99, 1.0), (0.51, 2.0, 1.0), (0.5, 2.0, 0.99), (0.5, 1.99, 3.0), (0.49, 2.0, 3.0), (0.5, 2.0, 3.01), (0.51, 2.0, 3.0), (0.49, 1.167, -5.0), (0.5, 1.167, -4.99), (0.51, 1.167, -5.0), (0.5, 1.157, -5.0), (0.6446, 1.167, 5.0), (0.6546, 1.167, 4.99), (0.6546, 1.99, 4.99), (0.6446, 2.0, 5.0), (0.6695, 0.3333, -5.0), (0.6795, 0.3333, -4.99), (0.6695, -0.5, -5.0), (0.6795, -0.5, -4.99), (0.6795, -0.5, -3.01), (0.6695, -0.5, -3.0), (0.6546, 1.99, 3.01), (0.6446, 2.0, 3.0), (0.7199, -0.5, 2.99), (0.7099, -0.5, 3.0), (0.7099, -0.5, 1.0), (0.7199, -0.5, 1.01), (0.6267, 1.99, -0.99), (0.6167, 2.0, -1.0), (0.6167, 2.0, 1.0), (0.6267, 1.99, 0.99), (0.6795, 0.3433, -3.01), (0.6695, 0.3333, -3.0), (0.7199, 0.3233, 1.01), (0.7099, 0.3333, 1.0), (0.7199, 0.3233, 2.99), (0.7099, 0.3333, 3.0), (0.6446, 0.3333, 5.0), (0.6546, 0.3433, 4.99), (0.6695, 1.167, -5.0), (0.6795, 1.157, -4.99), (0.6795, 1.157, -3.0), (0.6695, 1.167, -3.0), (0.6267, 1.177, -0.99), (0.6167, 1.167, -1.0), (0.6795, 0.3433, -1.01), (0.6695, 0.3333, -1.0), (0.6267, 1.177, 0.99), (0.6167, 1.167, 1.0), (0.6546, 1.167, 3.01), (0.6446, 1.167, 3.0), (0.5, -0.5, 4.99), (0.49, -0.5, 5.0), (0.49, 0.3333, 5.0), (0.5, 0.3333, 4.99), (0.51, 0.3333, 5.0), (0.5, 0.3433, 5.0), (0.6795, 1.157, -1.01), (0.6695, 1.167, -1.0), (0.6446, 0.3333, 3.0), (0.6546, 0.3433, 3.01)], [], [(18, 0, 2, 19), (37, 13, 5, 21), (24, 43, 44, 26), (28, 26, 93, 97), (6, 4, 3, 17), (30, 52, 55, 71, 99), (57, 40, 43, 24), (47, 46, 51, 50, 78, 77), (26, 44, 47, 77, 93), (50, 49, 28, 97, 78), (102, 105, 18, 19, 20), (9, 8, 15, 14), (8, 7, 16, 15), (7, 6, 17, 16), (21, 5, 41, 56), (13, 12, 45, 42), (0, 18, 60, 63), (11, 10, 53, 48), (19, 2, 10, 31), (31, 10, 11, 33), (33, 11, 12, 35), (35, 12, 13, 37), (7, 36, 38, 6), (36, 35, 37, 38), (8, 34, 36, 7), (34, 33, 35, 36), (9, 32, 34, 8), (32, 31, 33, 34), (1, 20, 32, 9), (20, 19, 31, 32), (73, 85, 39, 14), (29, 28, 30, 39), (16, 27, 29, 15), (27, 26, 28, 29), (17, 25, 27, 16), (75, 82, 84, 72), (22, 21, 56, 59, 23), (80, 90, 106, 94), (27, 95, 107, 26), (4, 22, 23, 3), (58, 57, 24, 91, 88), (6, 38, 22, 4), (38, 37, 21, 22), (1, 9, 14, 100, 101), (18, 105, 104, 86, 60), (27, 25, 81, 95), (15, 29, 83, 74), (85, 83, 29, 39), (17, 3, 66, 67, 68, 69), (67, 65, 80, 68), (98, 70, 62, 61), (14, 39, 103, 100), (3, 23, 64, 66), (109, 98, 61, 87), (92, 76, 79, 96), (23, 59, 58, 88, 64), (65, 89, 90, 80), (86, 104, 103, 39, 108), (39, 30, 99, 108), (25, 17, 69, 81), (28, 49, 52, 30), (10, 2, 0, 54, 53), (12, 11, 48, 51, 46, 45), (55, 54, 0, 63, 71), (101, 102, 20, 1), (14, 15, 74, 75, 72, 73), (24, 26, 107, 91), (44, 45, 46, 47), (48, 49, 50, 51), (52, 53, 54, 55), (56, 57, 58, 59), (102, 103, 104, 105), (41, 42, 43, 40), (42, 45, 44, 43), (48, 53, 52, 49), (40, 57, 56, 41), (61, 62, 63, 60), (65, 67, 66, 64), (71, 63, 62, 70), (77, 78, 79, 76), (81, 69, 68, 80), (82, 75, 74, 83), (87, 61, 60, 86), (89, 65, 64, 88), (76, 92, 93, 77), (78, 97, 96, 79), (70, 98, 99, 71), (92, 96, 97, 93), (80, 94, 95, 81), (91, 107, 106, 90), (88, 91, 90, 89), (109, 87, 86, 108), (100, 103, 102, 101), (83, 85, 84, 82), (107, 95, 94, 106), (98, 109, 108, 99), (85, 73, 72, 84), (5, 13, 42, 41)])
_uv = me_cube_003.uv_layers.new(name='UVMap')
_uv.uv.foreach_set('vector', [3.022, 2.775, 3.022, 3.516, 2.122, 3.516, 2.122, 2.775, -2.685, 2.614, -1.935, 2.614, -1.935, 4.392, -2.685, 4.392, 1.365, 0.8429, 2.107, 0.8429, 2.107, 2.621, 1.365, 2.621, -0.06745, 2.621, -0.06745, 0.8429, 0.03759, 0.8429, 0.03759, 2.621, -2.408, 5.497, -4.186, 5.497, -4.186, 4.597, -2.408, 4.597, -1.188, 2.766, -1.92, 2.766, -1.928, 2.757, -1.928, 2.636, -1.188, 2.636, 1.365, -0.926, 2.107, -0.926, 2.107, 0.8429, 1.365, 0.8429, 0.4498, -0.9412, 0.4588, -0.9323, 0.4588, 0.8277, 0.4498, 0.8366, 0.3537, 0.8366, 0.3537, -0.9412, 2.106, 2.87, 1.374, 2.87, 1.365, 2.861, 1.365, 2.765, 2.106, 2.765, 3.293, 3.785, 3.302, 3.776, 4.034, 3.776, 4.034, 3.881, 3.293, 3.881, 3.013, 2.034, 3.022, 2.043, 3.022, 2.775, 2.122, 2.775, 2.122, 2.034, 2.926, 5.497, 1.148, 5.497, 1.148, 4.597, 2.926, 4.597, 1.148, 5.497, -0.6299, 5.497, -0.6299, 4.597, 1.148, 4.597, -0.6299, 5.497, -2.408, 5.497, -2.408, 4.597, -0.6299, 4.597, 2.122, -0.1941, 2.122, -0.9349, 3.013, -0.9349, 3.013, -0.1941, 1.359, -2.719, 1.359, -0.9412, 0.4678, -0.9412, 0.4678, -2.719, 3.022, 3.516, 3.022, 2.775, 3.152, 2.775, 3.152, 3.516, 1.359, 0.8366, 1.359, 2.614, 0.4678, 2.614, 0.4678, 0.8366, -2.685, -4.497, -1.935, -4.497, -1.935, -2.719, -2.685, -2.719, -2.685, -2.719, -1.935, -2.719, -1.935, -0.9412, -2.685, -0.9412, -2.685, -0.9412, -1.935, -0.9412, -1.935, 0.8366, -2.685, 0.8366, -2.685, 0.8366, -1.935, 0.8366, -1.935, 2.614, -2.685, 2.614, -4.186, 0.8366, -3.435, 0.8366, -3.435, 2.614, -4.186, 2.614, -3.435, 0.8366, -2.685, 0.8366, -2.685, 2.614, -3.435, 2.614, -4.186, -0.9412, -3.435, -0.9412, -3.435, 0.8366, -4.186, 0.8366, -3.435, -0.9412, -2.685, -0.9412, -2.685, 0.8366, -3.435, 0.8366, -4.186, -2.719, -3.435, -2.719, -3.435, -0.9412, -4.186, -0.9412, -3.435, -2.719, -2.685, -2.719, -2.685, -0.9412, -3.435, -0.9412, -4.186, -4.497, -3.435, -4.497, -3.435, -2.719, -4.186, -2.719, -3.435, -4.497, -2.685, -4.497, -2.685, -2.719, -3.435, -2.719, 2.881, -1.972, 2.881, -2.713, 3.07, -2.713, 3.07, -1.972, -0.428, -2.719, -1.178, -2.719, -1.178, -4.497, -0.428, -4.497, 0.3223, -0.9412, -0.428, -0.9412, -0.428, -2.719, 0.3223, -2.719, -0.428, -0.9412, -1.178, -0.9412, -1.178, -2.719, -0.428, -2.719, 0.3223, 0.8366, -0.428, 0.8366, -0.428, -0.9412, 0.3223, -0.9412, 3.181, -0.926, 3.922, -0.926, 3.922, 0.834, 3.181, 0.834, 2.122, 0.5466, 2.122, -0.1941, 3.013, -0.1941, 3.022, -0.1853, 3.022, 0.5466, 2.107, -2.71, 1.374, -2.719, 1.374, -4.488, 2.107, -4.488, -0.4217, 2.789, -0.4217, 2.636, 0.3191, 2.636, 0.3191, 2.789, 2.122, 1.287, 2.122, 0.5466, 3.022, 0.5466, 3.022, 1.287, 5.116, 4.218, 5.107, 4.227, 3.338, 4.227, 3.338, 4.074, 5.116, 4.074, -4.186, 2.614, -3.435, 2.614, -3.435, 4.392, -4.186, 4.392, -3.435, 2.614, -2.685, 2.614, -2.685, 4.392, -3.435, 4.392, 4.704, 5.497, 2.926, 5.497, 2.926, 4.597, 4.695, 4.597, 4.704, 4.606, 3.022, 2.775, 3.022, 2.043, 3.031, 2.034, 3.152, 2.034, 3.152, 2.775, -0.2264, 2.621, -0.2264, 0.8429, -0.07375, 0.8429, -0.07375, 2.621, 3.07, -1.966, 3.07, -1.225, 2.881, -1.225, 2.881, -1.966, -0.4217, 2.621, -0.4217, 0.8429, -0.2327, 0.8429, -0.2327, 2.621, -2.408, 4.597, -4.186, 4.597, -4.186, 4.444, -4.177, 4.435, -2.417, 4.435, -2.408, 4.444, 2.866, -0.9501, 2.116, -0.9501, 2.107, -2.71, 2.866, -2.71, -1.178, 0.8518, -0.437, 0.8518, -0.437, 2.612, -1.178, 2.612, 3.622, -2.719, 2.872, -2.719, 2.872, -4.488, 3.622, -4.488, 3.022, 1.287, 3.022, 0.5466, 3.175, 0.5466, 3.175, 1.287, -1.919, 0.8518, -1.178, 0.8518, -1.178, 2.612, -1.919, 2.612, 3.9, 3.063, 3.168, 3.063, 3.168, 1.303, 3.9, 1.303, 3.022, 0.5466, 3.022, -0.1853, 3.031, -0.1941, 3.175, -0.1941, 3.175, 0.5466, 2.116, -0.9501, 1.374, -0.9501, 1.374, -2.719, 2.107, -2.71, 0.3223, 2.621, 0.2011, 2.621, 0.1921, 2.612, 0.1921, 0.8429, 0.3223, 0.8429, -0.4469, 2.766, -1.188, 2.766, -1.188, 2.636, -0.4469, 2.636, 3.238, -2.704, 3.238, -1.963, 3.085, -1.963, 3.085, -2.704, -1.178, -2.719, -1.919, -2.719, -1.919, -4.497, -1.178, -4.497, 1.359, 2.614, 1.359, 4.392, 0.4588, 4.392, 0.4588, 2.623, 0.4678, 2.614, 1.359, -0.9412, 1.359, 0.8366, 0.4678, 0.8366, 0.4588, 0.8277, 0.4588, -0.9323, 0.4678, -0.9412, 0.4498, 2.614, 0.4588, 2.623, 0.4588, 4.392, 0.3286, 4.392, 0.3286, 2.614, 3.013, 1.294, 3.013, 2.034, 2.122, 2.034, 2.122, 1.294, 2.926, 4.597, 1.148, 4.597, 1.148, 4.408, 1.157, 4.399, 2.917, 4.399, 2.926, 4.408, 3.338, 4.227, 1.561, 4.227, 1.561, 4.074, 3.338, 4.074, 0.4588, -0.9412, 0.4678, -0.9412, 0.4588, -0.9323, 0.4498, -0.9412, 3.293, 3.767, 3.302, 3.776, 3.293, 3.785, 3.293, 3.776, 0.4588, 2.614, 0.4678, 2.614, 0.4588, 2.623, 0.4498, 2.614, 5.116, 4.236, 5.107, 4.227, 5.116, 4.218, 5.116, 4.227, 0.1831, 2.621, 0.1921, 2.612, 0.2011, 2.621, 0.1921, 2.621, 2.116, -0.9349, 2.116, 0.8429, 2.107, 0.8429, 2.107, -0.926, 2.116, 0.8429, 2.116, 2.621, 2.107, 2.621, 2.107, 0.8429, -1.928, -2.719, -1.928, -4.497, -1.919, -4.497, -1.919, -2.719, 2.107, -0.926, 1.365, -0.926, 1.365, -0.9349, 2.116, -0.9349, -1.178, 2.612, -0.437, 2.612, -0.428, 2.621, -1.178, 2.621, 2.116, -0.9501, 2.866, -0.9501, 2.866, -0.9412, 2.116, -0.9412, -0.428, 0.8429, -0.428, 2.621, -0.437, 2.612, -0.437, 0.8518, 3.159, 3.071, 3.159, 1.294, 3.168, 1.303, 3.168, 3.063, 3.085, -2.704, 3.085, -1.963, 3.076, -1.963, 3.076, -2.713, 2.872, -1.234, 2.872, -1.966, 2.881, -1.966, 2.881, -1.225, -1.919, 2.612, -1.178, 2.612, -1.178, 2.621, -1.928, 2.621, 1.374, -0.9501, 2.116, -0.9501, 2.116, -0.9412, 1.365, -0.9412, 1.374, 2.756, 2.097, 2.756, 2.106, 2.765, 1.365, 2.765, 3.293, 3.881, 4.034, 3.881, 4.025, 3.89, 3.302, 3.89, -1.92, 2.627, -1.188, 2.627, -1.188, 2.636, -1.928, 2.636, 3.9, 3.063, 3.9, 1.303, 3.909, 1.294, 3.909, 3.071, 2.107, -2.71, 2.107, -4.488, 2.116, -4.497, 2.116, -2.719, 1.365, -2.719, 1.365, -4.497, 1.374, -4.488, 1.374, -2.719, 1.365, -0.9412, 1.365, -2.719, 1.374, -2.719, 1.374, -0.9501, -1.919, 0.8518, -1.919, 2.612, -1.928, 2.621, -1.928, 0.8429, 3.622, -4.488, 2.872, -4.488, 2.872, -4.497, 3.622, -4.497, 3.931, -0.9349, 3.931, 0.8429, 3.922, 0.834, 3.922, -0.926, 0.3191, 2.636, -0.4217, 2.636, -0.4128, 2.627, 0.3102, 2.627, -1.188, 2.627, -0.4558, 2.627, -0.4469, 2.636, -1.188, 2.636, 2.881, -2.713, 2.881, -1.972, 2.872, -1.972, 2.872, -2.704, 1.359, -4.497, 1.359, -2.719, 0.4678, -2.719, 0.4678, -4.497])
me_cube_003.materials.append(mat_stone)
me_cube_003.use_remesh_fix_poles = True
me_cube_003.use_remesh_preserve_attributes = False
me_cube_003.use_mirror_vertex_groups = False
me_cube_003.update()
me_plane_001 = bpy.data.meshes.new('Plane.001')
me_plane_001.from_pydata([(4.9, 0.002, 4.9), (4.9, 0.002, -4.9), (-4.9, 0.002, 4.9), (-4.9, 0.002, -4.9), (-4.9, -2.938, 4.9), (4.9, -2.938, 4.9), (4.9, -2.938, -4.9), (-4.9, -2.938, -4.9)], [], [(0, 1, 3, 2), (5, 4, 7, 6), (1, 6, 7, 3), (2, 4, 5, 0), (3, 7, 4, 2), (0, 5, 6, 1)])
_uv = me_plane_001.uv_layers.new(name='UVMap')
_uv.uv.foreach_set('vector', [-4.5, -4.5, -4.5, 0.5, 0.7632, 0.5, 0.7632, -4.5, -4.5, 5.5, 0.7632, 5.5, 0.7632, 0.5, -4.5, 0.5, 3.921, -4.5, 2.342, -4.5, 2.342, 0.5, 3.921, 0.5, 0.7632, 0.5, 2.342, 0.5, 2.342, -4.5, 0.7632, -4.5, 5.5, -4.5, 3.921, -4.5, 3.921, 0.5, 5.5, 0.5, 2.342, 0.5, 0.7632, 0.5, 0.7632, 5.5, 2.342, 5.5])
me_plane_001.materials.append(mat_stone)
me_plane_001.use_remesh_fix_poles = True
me_plane_001.use_remesh_preserve_attributes = False
me_plane_001.use_mirror_vertex_groups = False
me_plane_001.update()

# ---- objects
ob_floor = bpy.data.objects.new('Floor', me_plane)
ob_table = bpy.data.objects.new('Table', me_cube_001)
ob_bench = bpy.data.objects.new('Bench', me_cube_002)
ob_wall = bpy.data.objects.new('Wall', me_cube_003)
ob_base = bpy.data.objects.new('Base', me_plane_001)

# ---- transforms, parenting, visibility, modifiers, constraints
ob_floor.location = (0.0, 0.0, 0.0)
ob_floor.rotation_euler = (1.571, -0.0, 0.0)
ob_floor.lineart.crease_threshold = 0.0
ob_table.location = (-2.384e-07, 3.5, 0.5)
ob_table.rotation_euler = (1.571, -0.0, 0.0)
ob_table.lineart.crease_threshold = 0.0
_m = ob_table.modifiers.new('EdgeSplit', 'EDGE_SPLIT')
ob_bench.location = (4.0, -4.5, 0.5)
ob_bench.rotation_euler = (1.571, -0.0, 0.0)
ob_bench.lineart.crease_threshold = 0.0
_m = ob_bench.modifiers.new('EdgeSplit', 'EDGE_SPLIT')
ob_wall.location = (-5.5, -4.768e-07, 0.5)
ob_wall.rotation_euler = (1.571, -0.0, 0.0)
ob_wall.lineart.crease_threshold = 0.0
ob_base.location = (0.0, 0.0, -0.01)
ob_base.rotation_euler = (1.571, -0.0, 0.0)
ob_base.lineart.crease_threshold = 0.0

# ---- collection membership
col_collection.objects.link(ob_floor)
col_collection.objects.link(ob_table)
col_collection.objects.link(ob_bench)
col_collection.objects.link(ob_wall)
col_collection.objects.link(ob_base)

# ---- scene / render settings (as saved in the file)
scene.frame_start = 1; scene.frame_end = 250; scene.frame_set(1)
scene.render.engine = 'BLENDER_EEVEE_NEXT'
scene.cycles.use_denoising = False
scene.cycles.samples = 128
scene.cycles.sampling_pattern = 'TABULATED_SOBOL'
scene.cycles.use_adaptive_sampling = False
scene.cycles.use_light_tree = False
scene.view_settings.view_transform = 'Filmic'
bpy.context.view_layer.update()

# ---- added for rendering (the .blend has no active camera and no usable light): camera, sun
cam_auto = bpy.data.cameras.new('AutoCamera')
cam_auto.lens = 50.0
cam_auto.sensor_width = 36.0
cam_auto.clip_end = 1000.0
ob_auto_camera = bpy.data.objects.new('AutoCamera', cam_auto)
scene.collection.objects.link(ob_auto_camera)
ob_auto_camera.location = (14.197, -17.6247, 11.5202)
ob_auto_camera.rotation_euler = (1.09748, -7.21219e-08, 0.694738)
scene.camera = ob_auto_camera
light_auto_sun = bpy.data.lights.new('AutoSun', 'SUN')
light_auto_sun.energy = 3.0
light_auto_sun.angle = 0.0523599
ob_auto_sun = bpy.data.objects.new('AutoSun', light_auto_sun)
scene.collection.objects.link(ob_auto_sun)
ob_auto_sun.rotation_euler = (0.872665, 0.174533, 0.523599)
bpy.context.view_layer.update()

